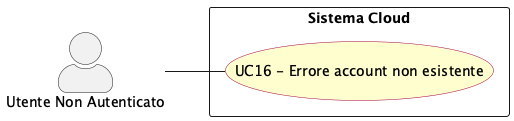

The diagram above was rendered by PlantUML. Its source (embedded in the PNG):
@startuml err_account_inesistente
left to right direction
skinparam actorStyle awesome
skinparam usecase {
  BackgroundColor #FEFECE
  BorderColor #A80036
}

actor "Utente Non Autenticato" as non_authd_usr

rectangle "Sistema Cloud" {
  usecase "UC16 - Errore account non esistente" as UC16
}

non_authd_usr -- UC16


@enduml